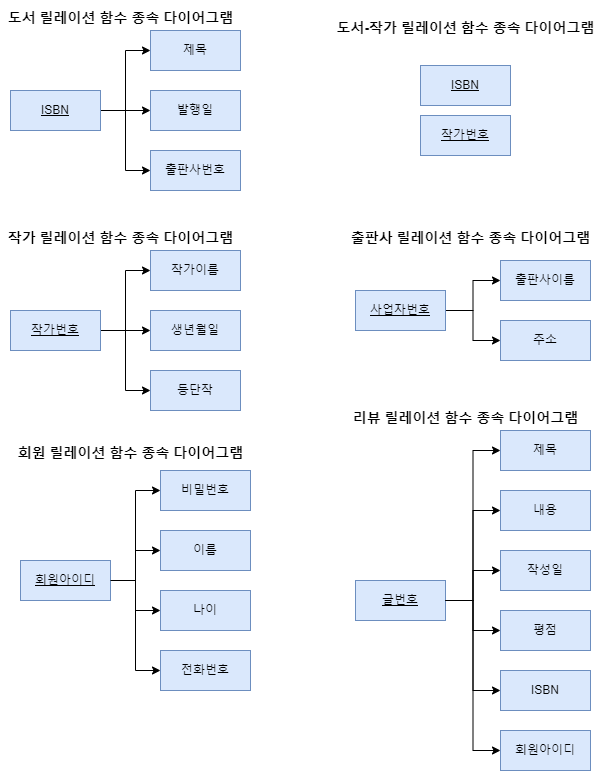

The diagram above was exported from draw.io. Its source (the exported page's mxGraphModel, read from the mxfile embedded in the PNG):
<mxGraphModel dx="1038" dy="513" grid="1" gridSize="10" guides="1" tooltips="1" connect="1" arrows="1" fold="1" page="1" pageScale="1" pageWidth="700" pageHeight="800" math="0" shadow="0">
  <root>
    <mxCell id="0" />
    <mxCell id="1" parent="0" />
    <mxCell id="97Lqi1U1qRdiNsZwLfg9-9" value="" style="edgeStyle=orthogonalEdgeStyle;rounded=0;orthogonalLoop=1;jettySize=auto;html=1;" edge="1" parent="1" source="97Lqi1U1qRdiNsZwLfg9-1" target="97Lqi1U1qRdiNsZwLfg9-3">
      <mxGeometry relative="1" as="geometry" />
    </mxCell>
    <mxCell id="97Lqi1U1qRdiNsZwLfg9-12" style="edgeStyle=orthogonalEdgeStyle;rounded=0;orthogonalLoop=1;jettySize=auto;html=1;entryX=0;entryY=0.5;entryDx=0;entryDy=0;" edge="1" parent="1" source="97Lqi1U1qRdiNsZwLfg9-1" target="97Lqi1U1qRdiNsZwLfg9-2">
      <mxGeometry relative="1" as="geometry" />
    </mxCell>
    <mxCell id="97Lqi1U1qRdiNsZwLfg9-13" style="edgeStyle=orthogonalEdgeStyle;rounded=0;orthogonalLoop=1;jettySize=auto;html=1;entryX=0;entryY=0.5;entryDx=0;entryDy=0;" edge="1" parent="1" source="97Lqi1U1qRdiNsZwLfg9-1" target="97Lqi1U1qRdiNsZwLfg9-4">
      <mxGeometry relative="1" as="geometry" />
    </mxCell>
    <mxCell id="97Lqi1U1qRdiNsZwLfg9-1" value="&lt;u&gt;ISBN&lt;/u&gt;" style="rounded=0;whiteSpace=wrap;html=1;fillColor=#dae8fc;strokeColor=#6c8ebf;" vertex="1" parent="1">
      <mxGeometry x="50" y="90" width="90" height="40" as="geometry" />
    </mxCell>
    <mxCell id="97Lqi1U1qRdiNsZwLfg9-2" value="제목" style="rounded=0;whiteSpace=wrap;html=1;fillColor=#dae8fc;strokeColor=#6c8ebf;" vertex="1" parent="1">
      <mxGeometry x="190" y="30" width="90" height="40" as="geometry" />
    </mxCell>
    <mxCell id="97Lqi1U1qRdiNsZwLfg9-3" value="발행일" style="rounded=0;whiteSpace=wrap;html=1;fillColor=#dae8fc;strokeColor=#6c8ebf;" vertex="1" parent="1">
      <mxGeometry x="190" y="90" width="90" height="40" as="geometry" />
    </mxCell>
    <mxCell id="97Lqi1U1qRdiNsZwLfg9-4" value="출판사번호" style="rounded=0;whiteSpace=wrap;html=1;fillColor=#dae8fc;strokeColor=#6c8ebf;" vertex="1" parent="1">
      <mxGeometry x="190" y="150" width="90" height="40" as="geometry" />
    </mxCell>
    <mxCell id="97Lqi1U1qRdiNsZwLfg9-5" value="&lt;u&gt;ISBN&lt;/u&gt;" style="rounded=0;whiteSpace=wrap;html=1;fillColor=#dae8fc;strokeColor=#6c8ebf;" vertex="1" parent="1">
      <mxGeometry x="460" y="65" width="90" height="40" as="geometry" />
    </mxCell>
    <mxCell id="97Lqi1U1qRdiNsZwLfg9-14" value="" style="edgeStyle=orthogonalEdgeStyle;rounded=0;orthogonalLoop=1;jettySize=auto;html=1;" edge="1" parent="1" source="97Lqi1U1qRdiNsZwLfg9-17" target="97Lqi1U1qRdiNsZwLfg9-19">
      <mxGeometry relative="1" as="geometry" />
    </mxCell>
    <mxCell id="97Lqi1U1qRdiNsZwLfg9-15" style="edgeStyle=orthogonalEdgeStyle;rounded=0;orthogonalLoop=1;jettySize=auto;html=1;entryX=0;entryY=0.5;entryDx=0;entryDy=0;" edge="1" parent="1" source="97Lqi1U1qRdiNsZwLfg9-17" target="97Lqi1U1qRdiNsZwLfg9-18">
      <mxGeometry relative="1" as="geometry" />
    </mxCell>
    <mxCell id="97Lqi1U1qRdiNsZwLfg9-16" style="edgeStyle=orthogonalEdgeStyle;rounded=0;orthogonalLoop=1;jettySize=auto;html=1;entryX=0;entryY=0.5;entryDx=0;entryDy=0;" edge="1" parent="1" source="97Lqi1U1qRdiNsZwLfg9-17" target="97Lqi1U1qRdiNsZwLfg9-20">
      <mxGeometry relative="1" as="geometry" />
    </mxCell>
    <mxCell id="97Lqi1U1qRdiNsZwLfg9-17" value="&lt;u&gt;작가번호&lt;/u&gt;" style="rounded=0;whiteSpace=wrap;html=1;fillColor=#dae8fc;strokeColor=#6c8ebf;" vertex="1" parent="1">
      <mxGeometry x="50" y="310" width="90" height="40" as="geometry" />
    </mxCell>
    <mxCell id="97Lqi1U1qRdiNsZwLfg9-18" value="작가이름" style="rounded=0;whiteSpace=wrap;html=1;fillColor=#dae8fc;strokeColor=#6c8ebf;" vertex="1" parent="1">
      <mxGeometry x="190" y="250" width="90" height="40" as="geometry" />
    </mxCell>
    <mxCell id="97Lqi1U1qRdiNsZwLfg9-19" value="생년월일" style="rounded=0;whiteSpace=wrap;html=1;fillColor=#dae8fc;strokeColor=#6c8ebf;" vertex="1" parent="1">
      <mxGeometry x="190" y="310" width="90" height="40" as="geometry" />
    </mxCell>
    <mxCell id="97Lqi1U1qRdiNsZwLfg9-20" value="등단작" style="rounded=0;whiteSpace=wrap;html=1;fillColor=#dae8fc;strokeColor=#6c8ebf;" vertex="1" parent="1">
      <mxGeometry x="190" y="370" width="90" height="40" as="geometry" />
    </mxCell>
    <mxCell id="97Lqi1U1qRdiNsZwLfg9-21" value="&lt;u&gt;작가번호&lt;/u&gt;" style="rounded=0;whiteSpace=wrap;html=1;fillColor=#dae8fc;strokeColor=#6c8ebf;" vertex="1" parent="1">
      <mxGeometry x="460" y="115" width="90" height="40" as="geometry" />
    </mxCell>
    <mxCell id="97Lqi1U1qRdiNsZwLfg9-22" value="" style="edgeStyle=orthogonalEdgeStyle;rounded=0;orthogonalLoop=1;jettySize=auto;html=1;" edge="1" parent="1" source="97Lqi1U1qRdiNsZwLfg9-25" target="97Lqi1U1qRdiNsZwLfg9-27">
      <mxGeometry relative="1" as="geometry" />
    </mxCell>
    <mxCell id="97Lqi1U1qRdiNsZwLfg9-23" style="edgeStyle=orthogonalEdgeStyle;rounded=0;orthogonalLoop=1;jettySize=auto;html=1;entryX=0;entryY=0.5;entryDx=0;entryDy=0;" edge="1" parent="1" source="97Lqi1U1qRdiNsZwLfg9-25" target="97Lqi1U1qRdiNsZwLfg9-26">
      <mxGeometry relative="1" as="geometry" />
    </mxCell>
    <mxCell id="97Lqi1U1qRdiNsZwLfg9-25" value="&lt;u&gt;사업자번호&lt;/u&gt;" style="rounded=0;whiteSpace=wrap;html=1;fillColor=#dae8fc;strokeColor=#6c8ebf;" vertex="1" parent="1">
      <mxGeometry x="395" y="290" width="90" height="40" as="geometry" />
    </mxCell>
    <mxCell id="97Lqi1U1qRdiNsZwLfg9-26" value="출판사이름" style="rounded=0;whiteSpace=wrap;html=1;fillColor=#dae8fc;strokeColor=#6c8ebf;" vertex="1" parent="1">
      <mxGeometry x="540" y="260" width="90" height="40" as="geometry" />
    </mxCell>
    <mxCell id="97Lqi1U1qRdiNsZwLfg9-27" value="주소" style="rounded=0;whiteSpace=wrap;html=1;fillColor=#dae8fc;strokeColor=#6c8ebf;" vertex="1" parent="1">
      <mxGeometry x="540" y="320" width="90" height="40" as="geometry" />
    </mxCell>
    <mxCell id="97Lqi1U1qRdiNsZwLfg9-29" value="" style="edgeStyle=orthogonalEdgeStyle;rounded=0;orthogonalLoop=1;jettySize=auto;html=1;" edge="1" parent="1" source="97Lqi1U1qRdiNsZwLfg9-32" target="97Lqi1U1qRdiNsZwLfg9-34">
      <mxGeometry relative="1" as="geometry" />
    </mxCell>
    <mxCell id="97Lqi1U1qRdiNsZwLfg9-30" style="edgeStyle=orthogonalEdgeStyle;rounded=0;orthogonalLoop=1;jettySize=auto;html=1;entryX=0;entryY=0.5;entryDx=0;entryDy=0;" edge="1" parent="1" source="97Lqi1U1qRdiNsZwLfg9-32" target="97Lqi1U1qRdiNsZwLfg9-33">
      <mxGeometry relative="1" as="geometry" />
    </mxCell>
    <mxCell id="97Lqi1U1qRdiNsZwLfg9-31" style="edgeStyle=orthogonalEdgeStyle;rounded=0;orthogonalLoop=1;jettySize=auto;html=1;entryX=0;entryY=0.5;entryDx=0;entryDy=0;" edge="1" parent="1" source="97Lqi1U1qRdiNsZwLfg9-32" target="97Lqi1U1qRdiNsZwLfg9-35">
      <mxGeometry relative="1" as="geometry" />
    </mxCell>
    <mxCell id="97Lqi1U1qRdiNsZwLfg9-32" value="&lt;u&gt;회원아이디&lt;/u&gt;" style="rounded=0;whiteSpace=wrap;html=1;fillColor=#dae8fc;strokeColor=#6c8ebf;" vertex="1" parent="1">
      <mxGeometry x="60" y="560" width="90" height="40" as="geometry" />
    </mxCell>
    <mxCell id="97Lqi1U1qRdiNsZwLfg9-33" value="비밀번호" style="rounded=0;whiteSpace=wrap;html=1;fillColor=#dae8fc;strokeColor=#6c8ebf;" vertex="1" parent="1">
      <mxGeometry x="200" y="470" width="90" height="40" as="geometry" />
    </mxCell>
    <mxCell id="97Lqi1U1qRdiNsZwLfg9-34" value="이름" style="rounded=0;whiteSpace=wrap;html=1;fillColor=#dae8fc;strokeColor=#6c8ebf;" vertex="1" parent="1">
      <mxGeometry x="200" y="530" width="90" height="40" as="geometry" />
    </mxCell>
    <mxCell id="97Lqi1U1qRdiNsZwLfg9-35" value="나이&lt;span style=&quot;color: rgba(0, 0, 0, 0); font-family: monospace; font-size: 0px; text-align: start;&quot;&gt;%3CmxGraphModel%3E%3Croot%3E%3CmxCell%20id%3D%220%22%2F%3E%3CmxCell%20id%3D%221%22%20parent%3D%220%22%2F%3E%3CmxCell%20id%3D%222%22%20value%3D%22%22%20style%3D%22edgeStyle%3DorthogonalEdgeStyle%3Brounded%3D0%3BorthogonalLoop%3D1%3BjettySize%3Dauto%3Bhtml%3D1%3B%22%20edge%3D%221%22%20source%3D%225%22%20target%3D%227%22%20parent%3D%221%22%3E%3CmxGeometry%20relative%3D%221%22%20as%3D%22geometry%22%2F%3E%3C%2FmxCell%3E%3CmxCell%20id%3D%223%22%20style%3D%22edgeStyle%3DorthogonalEdgeStyle%3Brounded%3D0%3BorthogonalLoop%3D1%3BjettySize%3Dauto%3Bhtml%3D1%3BentryX%3D0%3BentryY%3D0.5%3BentryDx%3D0%3BentryDy%3D0%3B%22%20edge%3D%221%22%20source%3D%225%22%20target%3D%226%22%20parent%3D%221%22%3E%3CmxGeometry%20relative%3D%221%22%20as%3D%22geometry%22%2F%3E%3C%2FmxCell%3E%3CmxCell%20id%3D%224%22%20style%3D%22edgeStyle%3DorthogonalEdgeStyle%3Brounded%3D0%3BorthogonalLoop%3D1%3BjettySize%3Dauto%3Bhtml%3D1%3BentryX%3D0%3BentryY%3D0.5%3BentryDx%3D0%3BentryDy%3D0%3B%22%20edge%3D%221%22%20source%3D%225%22%20target%3D%228%22%20parent%3D%221%22%3E%3CmxGeometry%20relative%3D%221%22%20as%3D%22geometry%22%2F%3E%3C%2FmxCell%3E%3CmxCell%20id%3D%225%22%20value%3D%22%26lt%3Bu%26gt%3B%EC%9E%91%EA%B0%80%EB%B2%88%ED%98%B8%26lt%3B%2Fu%26gt%3B%22%20style%3D%22rounded%3D0%3BwhiteSpace%3Dwrap%3Bhtml%3D1%3BfillColor%3D%23dae8fc%3BstrokeColor%3D%236c8ebf%3B%22%20vertex%3D%221%22%20parent%3D%221%22%3E%3CmxGeometry%20x%3D%22390%22%20y%3D%2290%22%20width%3D%2290%22%20height%3D%2240%22%20as%3D%22geometry%22%2F%3E%3C%2FmxCell%3E%3CmxCell%20id%3D%226%22%20value%3D%22%EC%9E%91%EA%B0%80%EC%9D%B4%EB%A6%84%22%20style%3D%22rounded%3D0%3BwhiteSpace%3Dwrap%3Bhtml%3D1%3BfillColor%3D%23dae8fc%3BstrokeColor%3D%236c8ebf%3B%22%20vertex%3D%221%22%20parent%3D%221%22%3E%3CmxGeometry%20x%3D%22520%22%20y%3D%2230%22%20width%3D%2290%22%20height%3D%2240%22%20as%3D%22geometry%22%2F%3E%3C%2FmxCell%3E%3CmxCell%20id%3D%227%22%20value%3D%22%EC%83%9D%EB%85%84%EC%9B%94%EC%9D%BC%22%20style%3D%22rounded%3D0%3BwhiteSpace%3Dwrap%3Bhtml%3D1%3BfillColor%3D%23dae8fc%3BstrokeColor%3D%236c8ebf%3B%22%20vertex%3D%221%22%20parent%3D%221%22%3E%3CmxGeometry%20x%3D%22520%22%20y%3D%2290%22%20width%3D%2290%22%20height%3D%2240%22%20as%3D%22geometry%22%2F%3E%3C%2FmxCell%3E%3CmxCell%20id%3D%228%22%20value%3D%22%EB%93%B1%EB%8B%A8%EC%9E%91%22%20style%3D%22rounded%3D0%3BwhiteSpace%3Dwrap%3Bhtml%3D1%3BfillColor%3D%23dae8fc%3BstrokeColor%3D%236c8ebf%3B%22%20vertex%3D%221%22%20parent%3D%221%22%3E%3CmxGeometry%20x%3D%22520%22%20y%3D%22150%22%20width%3D%2290%22%20height%3D%2240%22%20as%3D%22geometry%22%2F%3E%3C%2FmxCell%3E%3C%2Froot%3E%3C%2FmxGraphModel%3E&lt;/span&gt;" style="rounded=0;whiteSpace=wrap;html=1;fillColor=#dae8fc;strokeColor=#6c8ebf;" vertex="1" parent="1">
      <mxGeometry x="200" y="590" width="90" height="40" as="geometry" />
    </mxCell>
    <mxCell id="97Lqi1U1qRdiNsZwLfg9-37" style="edgeStyle=orthogonalEdgeStyle;rounded=0;orthogonalLoop=1;jettySize=auto;html=1;entryX=0;entryY=0.5;entryDx=0;entryDy=0;exitX=1;exitY=0.5;exitDx=0;exitDy=0;" edge="1" parent="1" target="97Lqi1U1qRdiNsZwLfg9-38" source="97Lqi1U1qRdiNsZwLfg9-32">
      <mxGeometry relative="1" as="geometry">
        <mxPoint x="160" y="610" as="sourcePoint" />
      </mxGeometry>
    </mxCell>
    <mxCell id="97Lqi1U1qRdiNsZwLfg9-38" value="전화번호" style="rounded=0;whiteSpace=wrap;html=1;fillColor=#dae8fc;strokeColor=#6c8ebf;" vertex="1" parent="1">
      <mxGeometry x="200" y="650" width="90" height="40" as="geometry" />
    </mxCell>
    <mxCell id="97Lqi1U1qRdiNsZwLfg9-39" value="" style="edgeStyle=orthogonalEdgeStyle;rounded=0;orthogonalLoop=1;jettySize=auto;html=1;entryX=0;entryY=0.5;entryDx=0;entryDy=0;" edge="1" parent="1" source="97Lqi1U1qRdiNsZwLfg9-42" target="97Lqi1U1qRdiNsZwLfg9-44">
      <mxGeometry relative="1" as="geometry" />
    </mxCell>
    <mxCell id="97Lqi1U1qRdiNsZwLfg9-40" style="edgeStyle=orthogonalEdgeStyle;rounded=0;orthogonalLoop=1;jettySize=auto;html=1;entryX=0;entryY=0.5;entryDx=0;entryDy=0;" edge="1" parent="1" source="97Lqi1U1qRdiNsZwLfg9-42" target="97Lqi1U1qRdiNsZwLfg9-43">
      <mxGeometry relative="1" as="geometry" />
    </mxCell>
    <mxCell id="97Lqi1U1qRdiNsZwLfg9-41" style="edgeStyle=orthogonalEdgeStyle;rounded=0;orthogonalLoop=1;jettySize=auto;html=1;entryX=0;entryY=0.5;entryDx=0;entryDy=0;" edge="1" parent="1" source="97Lqi1U1qRdiNsZwLfg9-42" target="97Lqi1U1qRdiNsZwLfg9-45">
      <mxGeometry relative="1" as="geometry" />
    </mxCell>
    <mxCell id="97Lqi1U1qRdiNsZwLfg9-42" value="&lt;u&gt;글번호&lt;/u&gt;" style="rounded=0;whiteSpace=wrap;html=1;fillColor=#dae8fc;strokeColor=#6c8ebf;" vertex="1" parent="1">
      <mxGeometry x="395" y="580" width="90" height="40" as="geometry" />
    </mxCell>
    <mxCell id="97Lqi1U1qRdiNsZwLfg9-43" value="제목" style="rounded=0;whiteSpace=wrap;html=1;fillColor=#dae8fc;strokeColor=#6c8ebf;" vertex="1" parent="1">
      <mxGeometry x="540" y="430" width="90" height="40" as="geometry" />
    </mxCell>
    <mxCell id="97Lqi1U1qRdiNsZwLfg9-44" value="내용" style="rounded=0;whiteSpace=wrap;html=1;fillColor=#dae8fc;strokeColor=#6c8ebf;" vertex="1" parent="1">
      <mxGeometry x="540" y="490" width="90" height="40" as="geometry" />
    </mxCell>
    <mxCell id="97Lqi1U1qRdiNsZwLfg9-45" value="작성일" style="rounded=0;whiteSpace=wrap;html=1;fillColor=#dae8fc;strokeColor=#6c8ebf;" vertex="1" parent="1">
      <mxGeometry x="540" y="550" width="90" height="40" as="geometry" />
    </mxCell>
    <mxCell id="97Lqi1U1qRdiNsZwLfg9-46" style="edgeStyle=orthogonalEdgeStyle;rounded=0;orthogonalLoop=1;jettySize=auto;html=1;entryX=0;entryY=0.5;entryDx=0;entryDy=0;exitX=1;exitY=0.5;exitDx=0;exitDy=0;" edge="1" parent="1" source="97Lqi1U1qRdiNsZwLfg9-42" target="97Lqi1U1qRdiNsZwLfg9-47">
      <mxGeometry relative="1" as="geometry">
        <mxPoint x="495" y="630" as="sourcePoint" />
      </mxGeometry>
    </mxCell>
    <mxCell id="97Lqi1U1qRdiNsZwLfg9-47" value="평점" style="rounded=0;whiteSpace=wrap;html=1;fillColor=#dae8fc;strokeColor=#6c8ebf;" vertex="1" parent="1">
      <mxGeometry x="540" y="610" width="90" height="40" as="geometry" />
    </mxCell>
    <mxCell id="97Lqi1U1qRdiNsZwLfg9-48" style="edgeStyle=orthogonalEdgeStyle;rounded=0;orthogonalLoop=1;jettySize=auto;html=1;entryX=0;entryY=0.5;entryDx=0;entryDy=0;exitX=1;exitY=0.5;exitDx=0;exitDy=0;" edge="1" parent="1" target="97Lqi1U1qRdiNsZwLfg9-49" source="97Lqi1U1qRdiNsZwLfg9-42">
      <mxGeometry relative="1" as="geometry">
        <mxPoint x="495" y="610" as="sourcePoint" />
      </mxGeometry>
    </mxCell>
    <mxCell id="97Lqi1U1qRdiNsZwLfg9-49" value="ISBN" style="rounded=0;whiteSpace=wrap;html=1;fillColor=#dae8fc;strokeColor=#6c8ebf;" vertex="1" parent="1">
      <mxGeometry x="540" y="670" width="90" height="40" as="geometry" />
    </mxCell>
    <mxCell id="97Lqi1U1qRdiNsZwLfg9-50" style="edgeStyle=orthogonalEdgeStyle;rounded=0;orthogonalLoop=1;jettySize=auto;html=1;entryX=0;entryY=0.5;entryDx=0;entryDy=0;exitX=1;exitY=0.5;exitDx=0;exitDy=0;" edge="1" parent="1" target="97Lqi1U1qRdiNsZwLfg9-51" source="97Lqi1U1qRdiNsZwLfg9-42">
      <mxGeometry relative="1" as="geometry">
        <mxPoint x="485" y="680" as="sourcePoint" />
      </mxGeometry>
    </mxCell>
    <mxCell id="97Lqi1U1qRdiNsZwLfg9-51" value="회원아이디" style="rounded=0;whiteSpace=wrap;html=1;fillColor=#dae8fc;strokeColor=#6c8ebf;" vertex="1" parent="1">
      <mxGeometry x="540" y="730" width="90" height="40" as="geometry" />
    </mxCell>
    <mxCell id="97Lqi1U1qRdiNsZwLfg9-52" value="&lt;font style=&quot;font-size: 14px;&quot;&gt;도서 릴레이션 함수 종속 다이어그램&lt;/font&gt;" style="text;strokeColor=none;fillColor=none;html=1;fontSize=24;fontStyle=1;verticalAlign=middle;align=center;" vertex="1" parent="1">
      <mxGeometry x="40" width="240" height="30" as="geometry" />
    </mxCell>
    <mxCell id="97Lqi1U1qRdiNsZwLfg9-53" value="&lt;font style=&quot;font-size: 14px;&quot;&gt;작가 릴레이션 함수 종속 다이어그램&lt;/font&gt;" style="text;strokeColor=none;fillColor=none;html=1;fontSize=24;fontStyle=1;verticalAlign=middle;align=center;" vertex="1" parent="1">
      <mxGeometry x="40" y="220" width="240" height="30" as="geometry" />
    </mxCell>
    <mxCell id="97Lqi1U1qRdiNsZwLfg9-54" value="&lt;font style=&quot;font-size: 14px;&quot;&gt;도서-작가 릴레이션 함수 종속 다이어그램&lt;/font&gt;" style="text;strokeColor=none;fillColor=none;html=1;fontSize=24;fontStyle=1;verticalAlign=middle;align=center;" vertex="1" parent="1">
      <mxGeometry x="385" y="10" width="240" height="30" as="geometry" />
    </mxCell>
    <mxCell id="97Lqi1U1qRdiNsZwLfg9-55" value="&lt;font style=&quot;font-size: 14px;&quot;&gt;출판사 릴레이션 함수 종속 다이어그램&lt;/font&gt;" style="text;strokeColor=none;fillColor=none;html=1;fontSize=24;fontStyle=1;verticalAlign=middle;align=center;" vertex="1" parent="1">
      <mxGeometry x="390" y="220" width="240" height="30" as="geometry" />
    </mxCell>
    <mxCell id="97Lqi1U1qRdiNsZwLfg9-56" value="&lt;font style=&quot;font-size: 14px;&quot;&gt;회원 릴레이션 함수 종속 다이어그램&lt;/font&gt;" style="text;strokeColor=none;fillColor=none;html=1;fontSize=24;fontStyle=1;verticalAlign=middle;align=center;" vertex="1" parent="1">
      <mxGeometry x="50" y="435" width="240" height="30" as="geometry" />
    </mxCell>
    <mxCell id="97Lqi1U1qRdiNsZwLfg9-57" value="&lt;font style=&quot;font-size: 14px;&quot;&gt;리뷰 릴레이션 함수 종속 다이어그램&lt;/font&gt;" style="text;strokeColor=none;fillColor=none;html=1;fontSize=24;fontStyle=1;verticalAlign=middle;align=center;" vertex="1" parent="1">
      <mxGeometry x="385" y="400" width="240" height="30" as="geometry" />
    </mxCell>
  </root>
</mxGraphModel>